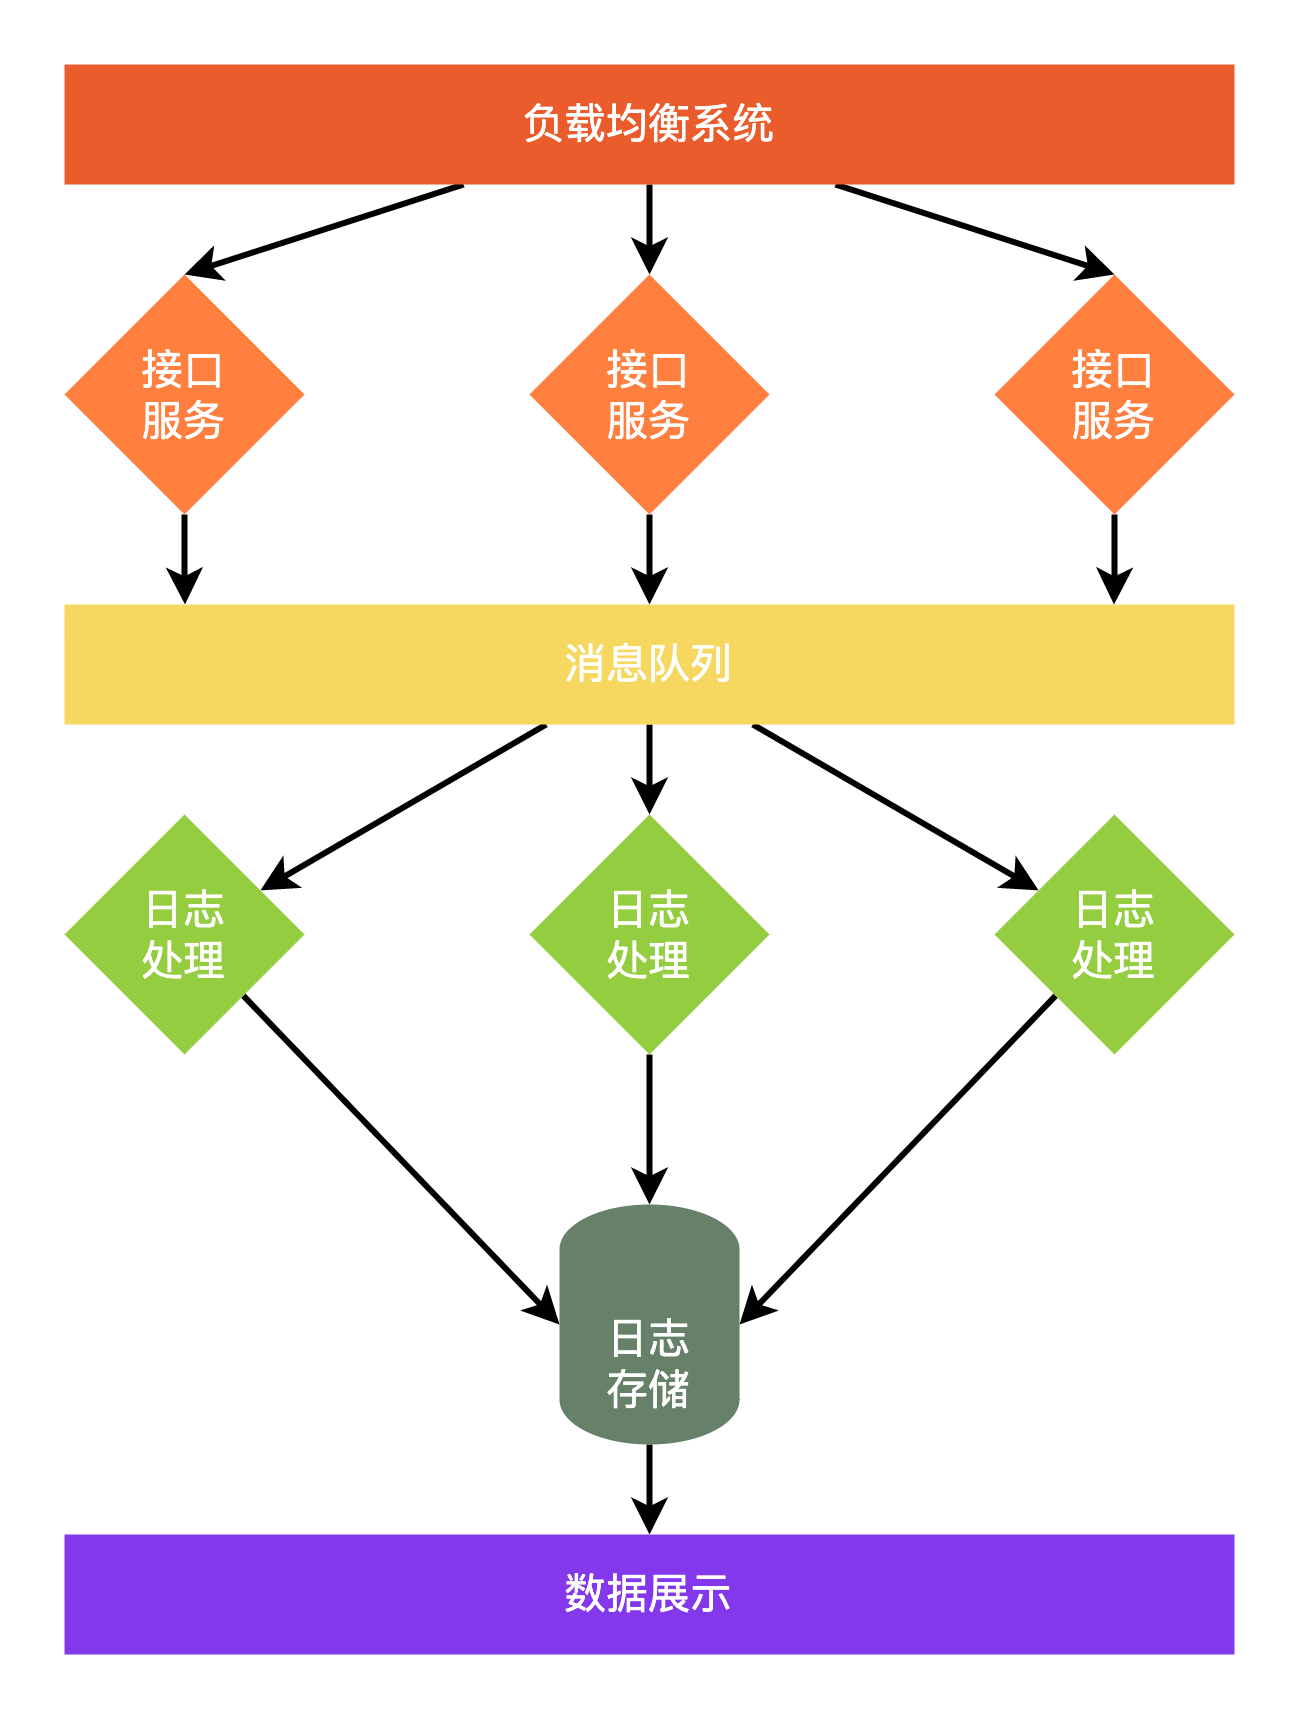

The diagram above was exported from draw.io. Its source (the exported page's mxGraphModel, read from the mxfile embedded in the PNG):
<mxGraphModel dx="1426" dy="748" grid="1" gridSize="10" guides="1" tooltips="1" connect="1" arrows="1" fold="1" page="1" pageScale="1" pageWidth="850" pageHeight="1100" math="1" shadow="0">
  <root>
    <mxCell id="0" />
    <mxCell id="1" parent="0" />
    <mxCell id="12" style="rounded=0;orthogonalLoop=1;jettySize=auto;html=1;fontColor=#FFFFFF;entryX=0.5;entryY=0;entryDx=0;entryDy=0;" parent="1" source="2" target="3" edge="1">
      <mxGeometry relative="1" as="geometry" />
    </mxCell>
    <mxCell id="13" style="rounded=0;orthogonalLoop=1;jettySize=auto;html=1;fontColor=#FFFFFF;" parent="1" source="2" target="6" edge="1">
      <mxGeometry relative="1" as="geometry" />
    </mxCell>
    <mxCell id="14" style="rounded=0;orthogonalLoop=1;jettySize=auto;html=1;entryX=0.5;entryY=0;entryDx=0;entryDy=0;fontColor=#FFFFFF;" parent="1" source="2" target="7" edge="1">
      <mxGeometry relative="1" as="geometry" />
    </mxCell>
    <mxCell id="2" value="负载均衡系统" style="rounded=0;whiteSpace=wrap;html=1;strokeColor=none;fillColor=#EA5C2B;fontColor=#FFFFFF;" parent="1" vertex="1">
      <mxGeometry x="370" y="120" width="390" height="40" as="geometry" />
    </mxCell>
    <mxCell id="16" style="edgeStyle=orthogonalEdgeStyle;rounded=0;orthogonalLoop=1;jettySize=auto;html=1;entryX=0.103;entryY=0;entryDx=0;entryDy=0;entryPerimeter=0;fontColor=#FFFFFF;" parent="1" source="3" target="4" edge="1">
      <mxGeometry relative="1" as="geometry" />
    </mxCell>
    <mxCell id="3" value="接口&lt;br&gt;服务" style="rhombus;whiteSpace=wrap;html=1;strokeColor=none;fillColor=#FF7F3F;fontColor=#FFFFFF;" parent="1" vertex="1">
      <mxGeometry x="370" y="190" width="80" height="80" as="geometry" />
    </mxCell>
    <mxCell id="19" style="rounded=0;orthogonalLoop=1;jettySize=auto;html=1;fontColor=#FFFFFF;" parent="1" source="4" target="9" edge="1">
      <mxGeometry relative="1" as="geometry" />
    </mxCell>
    <mxCell id="20" style="rounded=0;orthogonalLoop=1;jettySize=auto;html=1;fontColor=#FFFFFF;" parent="1" source="4" target="11" edge="1">
      <mxGeometry relative="1" as="geometry" />
    </mxCell>
    <mxCell id="21" style="rounded=0;orthogonalLoop=1;jettySize=auto;html=1;fontColor=#FFFFFF;" parent="1" source="4" target="10" edge="1">
      <mxGeometry relative="1" as="geometry" />
    </mxCell>
    <mxCell id="4" value="消息队列" style="rounded=0;whiteSpace=wrap;html=1;strokeColor=none;fillColor=#F6D860;fontColor=#FFFFFF;" parent="1" vertex="1">
      <mxGeometry x="370" y="300" width="390" height="40" as="geometry" />
    </mxCell>
    <mxCell id="27" style="edgeStyle=orthogonalEdgeStyle;rounded=0;orthogonalLoop=1;jettySize=auto;html=1;" parent="1" source="5" target="26" edge="1">
      <mxGeometry relative="1" as="geometry" />
    </mxCell>
    <mxCell id="5" value="日志&lt;br&gt;存储" style="shape=cylinder3;whiteSpace=wrap;html=1;boundedLbl=1;backgroundOutline=1;size=15;strokeColor=none;fillColor=#66806A;fontColor=#FFFFFF;" parent="1" vertex="1">
      <mxGeometry x="535" y="500" width="60" height="80" as="geometry" />
    </mxCell>
    <mxCell id="17" style="edgeStyle=orthogonalEdgeStyle;rounded=0;orthogonalLoop=1;jettySize=auto;html=1;entryX=0.5;entryY=0;entryDx=0;entryDy=0;fontColor=#FFFFFF;" parent="1" source="6" target="4" edge="1">
      <mxGeometry relative="1" as="geometry" />
    </mxCell>
    <mxCell id="6" value="&lt;span&gt;接口&lt;/span&gt;&lt;br&gt;&lt;span&gt;服务&lt;/span&gt;" style="rhombus;whiteSpace=wrap;html=1;strokeColor=none;fillColor=#FF7F3F;fontColor=#FFFFFF;" parent="1" vertex="1">
      <mxGeometry x="525" y="190" width="80" height="80" as="geometry" />
    </mxCell>
    <mxCell id="18" style="edgeStyle=orthogonalEdgeStyle;rounded=0;orthogonalLoop=1;jettySize=auto;html=1;entryX=0.897;entryY=0;entryDx=0;entryDy=0;entryPerimeter=0;fontColor=#FFFFFF;" parent="1" source="7" target="4" edge="1">
      <mxGeometry relative="1" as="geometry" />
    </mxCell>
    <mxCell id="7" value="&lt;span&gt;接口&lt;/span&gt;&lt;br&gt;&lt;span&gt;服务&lt;/span&gt;" style="rhombus;whiteSpace=wrap;html=1;strokeColor=none;fillColor=#FF7F3F;fontColor=#FFFFFF;" parent="1" vertex="1">
      <mxGeometry x="680" y="190" width="80" height="80" as="geometry" />
    </mxCell>
    <mxCell id="22" style="rounded=0;orthogonalLoop=1;jettySize=auto;html=1;entryX=0;entryY=0.5;entryDx=0;entryDy=0;entryPerimeter=0;fontColor=#FFFFFF;" parent="1" source="9" target="5" edge="1">
      <mxGeometry relative="1" as="geometry" />
    </mxCell>
    <mxCell id="9" value="日志&lt;br&gt;处理" style="rhombus;whiteSpace=wrap;html=1;strokeColor=none;fillColor=#95CD41;fontColor=#FFFFFF;" parent="1" vertex="1">
      <mxGeometry x="370" y="370" width="80" height="80" as="geometry" />
    </mxCell>
    <mxCell id="24" style="rounded=0;orthogonalLoop=1;jettySize=auto;html=1;entryX=1;entryY=0.5;entryDx=0;entryDy=0;entryPerimeter=0;fontColor=#FFFFFF;" parent="1" source="10" target="5" edge="1">
      <mxGeometry relative="1" as="geometry" />
    </mxCell>
    <mxCell id="10" value="日志&lt;br&gt;&lt;span&gt;处&lt;/span&gt;&lt;span&gt;理&lt;/span&gt;" style="rhombus;whiteSpace=wrap;html=1;strokeColor=none;fillColor=#95CD41;fontColor=#FFFFFF;" parent="1" vertex="1">
      <mxGeometry x="680" y="370" width="80" height="80" as="geometry" />
    </mxCell>
    <mxCell id="23" style="rounded=0;orthogonalLoop=1;jettySize=auto;html=1;fontColor=#FFFFFF;" parent="1" source="11" target="5" edge="1">
      <mxGeometry relative="1" as="geometry" />
    </mxCell>
    <mxCell id="11" value="日志&lt;br&gt;处理" style="rhombus;whiteSpace=wrap;html=1;strokeColor=none;fillColor=#95CD41;fontColor=#FFFFFF;" parent="1" vertex="1">
      <mxGeometry x="525" y="370" width="80" height="80" as="geometry" />
    </mxCell>
    <mxCell id="26" value="数据展示" style="rounded=0;whiteSpace=wrap;html=1;strokeColor=none;fontColor=#FFFFFF;fillColor=#8338ec;" parent="1" vertex="1">
      <mxGeometry x="370" y="610" width="390" height="40" as="geometry" />
    </mxCell>
  </root>
</mxGraphModel>